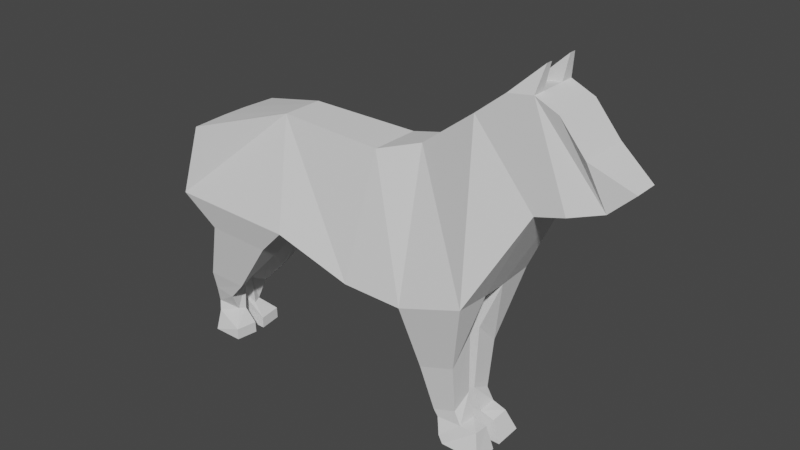 # Source: Basic_Dog.blend  (saved by Blender 2.83.19; exported with 4.5.12 LTS)
import bpy
from mathutils import Matrix  # noqa: F401  (used for matrix-valued properties, if any)

bpy.ops.wm.read_factory_settings(use_empty=True)
scene = bpy.context.scene
scene.name = 'Scene'

# ---- collections
col_collection = bpy.data.collections.new('Collection'); scene.collection.children.link(col_collection)

# ---- world
world_world = bpy.data.worlds.new('World'); scene.world = world_world
world_world.use_nodes = True; world_world.node_tree.nodes.clear()
_N = world_world.node_tree.nodes; _L = world_world.node_tree.links
n0 = _N.new('ShaderNodeOutputWorld'); n0.name = 'World Output'; n0.location = (300, 300)
n1 = _N.new('ShaderNodeBackground'); n1.name = 'Background'; n1.location = (10, 300)
n1.inputs[0].default_value = (0.05088, 0.05088, 0.05088, 1.0)
_L.new(n1.outputs[0], n0.inputs[0])
n0.is_active_output = True
world_world.color = (0.05088, 0.05088, 0.05088)
world_world.use_sun_shadow = False
world_world.sun_shadow_jitter_overblur = 0.0

# ---- meshes
me_plane = bpy.data.meshes.new('Plane')
me_plane.from_pydata([(-1.48, -0.5196, 2.545), (-1.729, -0.5308, 1.761), (-0.3657, -0.5308, 1.724), (-0.5133, -0.2189, 2.836), (0.4556, -0.5041, 1.468), (0.6401, -0.2638, 2.809), (1.102, -0.5041, 1.458), (1.074, -0.1524, 2.947), (1.784, -0.5041, 1.698), (1.692, -0.2638, 3.408), (2.31, -0.2638, 2.673), (1.995, -0.2638, 3.651), (2.901, -0.1592, 2.839), (2.486, -0.2638, 3.584), (3.132, -0.1282, 3.06), (2.744, -0.2638, 3.279), (2.486, -0.1319, 3.584), (-0.3657, -0.1319, 1.778), (1.102, -0.1319, 1.436), (1.784, -0.1319, 1.676), (-1.48, -0.1319, 2.559), (-1.729, -0.1319, 1.814), (2.744, -0.1319, 3.279), (1.995, -0.1319, 3.651), (1.692, -0.1319, 3.408), (0.4556, -0.1319, 1.445), (0.6401, -0.1319, 2.809), (-0.5133, -0.1319, 2.836), (2.31, -0.1319, 2.673), (-0.707, -0.1117, 1.352), (-0.707, -0.4472, 1.401), (-1.415, -0.1117, 1.372), (-1.415, -0.4472, 1.421), (-1.227, -0.08716, 0.9848), (-1.227, -0.3085, 0.7252), (-1.675, -0.08716, 0.9969), (-1.675, -0.3085, 0.7373), (-1.453, -0.07187, 0.2706), (-1.478, -0.1494, 0.2868), (-1.708, -0.05684, 0.3836), (-1.733, -0.188, 0.3139), (-1.33, -0.05502, -0.002373), (-1.355, -0.3004, 0.007765), (-1.666, -0.05502, -0.002373), (-1.691, -0.3004, 0.007765), (1.59, -0.07245, 1.177), (1.59, -0.3232, 0.9179), (1.213, -0.3232, 0.7855), (1.213, -0.07245, 1.045), (1.578, -0.04329, 0.5139), (1.578, -0.2601, 0.4088), (1.333, -0.2601, 0.3228), (1.333, -0.04329, 0.428), (1.803, -0.05756, 0.231), (1.813, -0.2381, 0.2559), (1.443, -0.3227, 0.1095), (1.433, -0.04708, 0.08202), (1.885, -0.04708, -0.002373), (1.895, -0.3227, 0.02511), (1.486, -0.3227, 0.02511), (1.477, -0.04708, -0.002373), (1.384, -0.05793, 0.2581), (1.384, -0.2648, 0.2624), (1.65, -0.2648, 0.2781), (1.65, -0.05793, 0.2738), (-1.456, -0.05095, 0.5926), (-1.691, -0.05095, 0.6289), (-1.691, -0.2524, 0.5237), (-1.456, -0.2524, 0.4874), (-1.687, -0.06868, 0.1968), (-1.712, -0.2127, 0.2044), (-1.356, -0.2972, 0.1315), (-1.332, -0.0582, 0.1214), (2.606, -0.2638, 2.756), (2.251, -0.2638, 3.689), (2.251, -0.1319, 3.689), (2.606, -0.1319, 2.756), (2.458, -0.2638, 2.714), (2.305, -0.198, 3.942), (2.458, -0.1319, 2.714), (2.305, -0.1319, 3.942), (-1.729, -3e-07, 1.814), (-0.3657, -3e-07, 1.778), (-1.48, -3e-07, 2.559), (-0.5133, -3e-07, 2.836), (0.6401, -3e-07, 2.809), (1.074, -3e-07, 2.947), (1.102, -3e-07, 1.436), (1.784, -3e-07, 1.676), (1.692, -3e-07, 3.408), (1.995, -3e-07, 3.651), (2.31, -3e-07, 2.673), (2.486, -3e-07, 3.584), (2.901, -3e-07, 2.839), (2.744, -3e-07, 3.279), (3.132, -3e-07, 3.06), (0.4556, -3e-07, 1.445), (-1.48, 0.5196, 2.545), (-1.729, 0.5308, 1.761), (-0.3657, 0.5308, 1.724), (-0.5133, 0.2189, 2.836), (0.4556, 0.5041, 1.468), (0.6401, 0.2638, 2.809), (1.102, 0.5041, 1.458), (1.074, 0.1524, 2.947), (1.784, 0.5041, 1.698), (1.692, 0.2638, 3.408), (2.31, 0.2638, 2.673), (1.995, 0.2638, 3.651), (2.901, 0.1592, 2.839), (2.486, 0.2638, 3.584), (3.132, 0.1282, 3.06), (2.744, 0.2638, 3.279), (2.486, 0.1319, 3.584), (-0.3657, 0.1319, 1.778), (1.102, 0.1319, 1.436), (1.784, 0.1319, 1.676), (-1.48, 0.1319, 2.559), (-1.729, 0.1319, 1.814), (2.744, 0.1319, 3.279), (1.995, 0.1319, 3.651), (1.692, 0.1319, 3.408), (0.4556, 0.1319, 1.445), (0.6401, 0.1319, 2.809), (-0.5133, 0.1319, 2.836), (2.31, 0.1319, 2.673), (-0.707, 0.1117, 1.352), (-0.707, 0.4472, 1.401), (-1.415, 0.1117, 1.372), (-1.415, 0.4472, 1.421), (-1.227, 0.08716, 0.9848), (-1.227, 0.3085, 0.7252), (-1.675, 0.08716, 0.9969), (-1.675, 0.3085, 0.7373), (-1.453, 0.07187, 0.2706), (-1.478, 0.1494, 0.2868), (-1.708, 0.05684, 0.3836), (-1.733, 0.188, 0.3139), (-1.33, 0.05502, -0.002373), (-1.355, 0.3004, 0.007765), (-1.666, 0.05502, -0.002373), (-1.691, 0.3004, 0.007765), (1.59, 0.07245, 1.177), (1.59, 0.3232, 0.9179), (1.213, 0.3232, 0.7855), (1.213, 0.07245, 1.045), (1.578, 0.04329, 0.5139), (1.578, 0.2601, 0.4088), (1.333, 0.2601, 0.3228), (1.333, 0.04329, 0.428), (1.803, 0.05756, 0.231), (1.813, 0.2381, 0.2559), (1.443, 0.3227, 0.1095), (1.433, 0.04708, 0.08202), (1.885, 0.04708, -0.002373), (1.895, 0.3227, 0.02511), (1.486, 0.3227, 0.02511), (1.477, 0.04708, -0.002373), (1.384, 0.05793, 0.2581), (1.384, 0.2648, 0.2624), (1.65, 0.2648, 0.2781), (1.65, 0.05793, 0.2738), (-1.456, 0.05095, 0.5926), (-1.691, 0.05095, 0.6289), (-1.691, 0.2524, 0.5237), (-1.456, 0.2524, 0.4874), (-1.687, 0.06868, 0.1968), (-1.712, 0.2127, 0.2044), (-1.356, 0.2972, 0.1315), (-1.332, 0.0582, 0.1214), (2.606, -3e-07, 2.756), (2.251, -3e-07, 3.689), (2.606, 0.2638, 2.756), (2.251, 0.2638, 3.689), (2.251, 0.1319, 3.689), (2.606, 0.1319, 2.756), (2.458, 0.2638, 2.714), (2.305, 0.198, 3.942), (2.458, 0.1319, 2.714), (2.458, -3e-07, 2.714), (2.305, 0.1319, 3.942)], [], [(27, 20, 0, 3), (76, 12, 73), (25, 18, 6, 4), (22, 16, 13, 15), (24, 7, 9), (18, 19, 45, 48), (20, 21, 1, 0), (23, 24, 9, 11), (26, 27, 3, 5), (1, 2, 3, 0), (3, 2, 4, 5), (5, 4, 6, 7), (7, 6, 8, 9), (9, 8, 10, 11), (74, 73, 12, 13), (13, 12, 14, 15), (14, 22, 15), (7, 26, 5), (80, 23, 11, 78), (17, 25, 4, 2), (19, 28, 10, 8), (88, 91, 28, 19), (82, 96, 25, 17), (86, 85, 26, 7), (95, 94, 22, 14), (85, 84, 27, 26), (90, 89, 24, 23), (83, 81, 21, 20), (87, 88, 19, 18), (93, 95, 14, 12), (81, 82, 17, 21), (89, 86, 7, 24), (94, 92, 16, 22), (96, 87, 18, 25), (170, 93, 12, 76), (84, 83, 20, 27), (21, 17, 29, 31), (30, 32, 36, 34), (1, 21, 31, 32), (2, 1, 32, 30), (17, 2, 30, 29), (66, 65, 37, 39), (29, 30, 34, 33), (31, 29, 33, 35), (32, 31, 35, 36), (70, 69, 43, 44), (67, 66, 39, 40), (68, 67, 40, 38), (65, 68, 38, 37), (43, 41, 42, 44), (71, 70, 44, 42), (72, 71, 42, 41), (69, 72, 41, 43), (48, 45, 49, 52), (8, 6, 47, 46), (6, 18, 48, 47), (19, 8, 46, 45), (62, 61, 56, 55), (46, 47, 51, 50), (47, 48, 52, 51), (45, 46, 50, 49), (55, 56, 60, 59), (64, 63, 54, 53), (61, 64, 53, 56), (63, 62, 55, 54), (60, 57, 58, 59), (53, 54, 58, 57), (56, 53, 57, 60), (54, 55, 59, 58), (50, 51, 62, 63), (52, 49, 64, 61), (49, 50, 63, 64), (51, 52, 61, 62), (33, 34, 68, 65), (34, 36, 67, 68), (36, 35, 66, 67), (35, 33, 65, 66), (39, 37, 72, 69), (37, 38, 71, 72), (38, 40, 70, 71), (40, 39, 69, 70), (179, 170, 76, 79), (92, 171, 75, 16), (16, 75, 74, 13), (79, 76, 73, 77), (28, 79, 77, 10), (91, 179, 79, 28), (75, 80, 78, 74), (11, 10, 77, 73, 74, 78), (80, 75, 23), (23, 75, 171, 90), (124, 100, 97, 117), (175, 172, 109), (122, 101, 103, 115), (119, 112, 110, 113), (121, 106, 104), (115, 145, 142, 116), (117, 97, 98, 118), (120, 108, 106, 121), (123, 102, 100, 124), (98, 97, 100, 99), (100, 102, 101, 99), (102, 104, 103, 101), (104, 106, 105, 103), (106, 108, 107, 105), (173, 110, 109, 172), (110, 112, 111, 109), (111, 112, 119), (104, 102, 123), (180, 177, 108, 120), (114, 99, 101, 122), (116, 105, 107, 125), (88, 116, 125, 91), (82, 114, 122, 96), (86, 104, 123, 85), (95, 111, 119, 94), (85, 123, 124, 84), (90, 120, 121, 89), (83, 117, 118, 81), (87, 115, 116, 88), (93, 109, 111, 95), (81, 118, 114, 82), (89, 121, 104, 86), (94, 119, 113, 92), (96, 122, 115, 87), (170, 175, 109, 93), (84, 124, 117, 83), (118, 128, 126, 114), (127, 131, 133, 129), (98, 129, 128, 118), (99, 127, 129, 98), (114, 126, 127, 99), (163, 136, 134, 162), (126, 130, 131, 127), (128, 132, 130, 126), (129, 133, 132, 128), (167, 141, 140, 166), (164, 137, 136, 163), (165, 135, 137, 164), (162, 134, 135, 165), (140, 141, 139, 138), (168, 139, 141, 167), (169, 138, 139, 168), (166, 140, 138, 169), (145, 149, 146, 142), (105, 143, 144, 103), (103, 144, 145, 115), (116, 142, 143, 105), (159, 152, 153, 158), (143, 147, 148, 144), (144, 148, 149, 145), (142, 146, 147, 143), (152, 156, 157, 153), (161, 150, 151, 160), (158, 153, 150, 161), (160, 151, 152, 159), (157, 156, 155, 154), (150, 154, 155, 151), (153, 157, 154, 150), (151, 155, 156, 152), (147, 160, 159, 148), (149, 158, 161, 146), (146, 161, 160, 147), (148, 159, 158, 149), (130, 162, 165, 131), (131, 165, 164, 133), (133, 164, 163, 132), (132, 163, 162, 130), (136, 166, 169, 134), (134, 169, 168, 135), (135, 168, 167, 137), (137, 167, 166, 136), (179, 178, 175, 170), (92, 113, 174, 171), (113, 110, 173, 174), (178, 176, 172, 175), (125, 107, 176, 178), (91, 125, 178, 179), (174, 173, 177, 180), (108, 177, 173, 172, 176, 107), (180, 120, 174), (120, 90, 171, 174)])
_uv = me_plane.uv_layers.new(name='UVMap')
_uv.uv.foreach_set('vector', [1.0, 1.0, 0.0, 1.0, 0.0, 1.0, 1.0, 1.0, 0.0, 0.0, 0.0, 0.0, 0.0, 0.0, 0.0, 0.0, 0.0, 0.0, 0.0, 0.0, 0.0, 0.0, 1.0, 1.0, 1.0, 1.0, 1.0, 1.0, 1.0, 1.0, 1.0, 1.0, 2.0, 2.0, 1.0, 1.0, 0.0, 0.0, 0.0, 0.0, 0.0, 0.0, 0.0, 0.0, 0.0, 1.0, 0.0, 0.0, 0.0, 0.0, 0.0, 1.0, 1.0, 1.0, 1.0, 1.0, 1.0, 1.0, 1.0, 1.0, 1.0, 1.0, 1.0, 1.0, 1.0, 1.0, 1.0, 1.0, 0.0, 0.0, 1.0, 0.0, 1.0, 1.0, 0.0, 1.0, 1.0, 1.0, 1.0, 0.0, 1.0, 0.0, 1.0, 1.0, 1.0, 1.0, 1.0, 0.0, 1.0, 0.0, 1.0, 1.0, 1.0, 1.0, 1.0, 0.0, 1.0, 0.0, 1.0, 1.0, 1.0, 1.0, 1.0, 0.0, 1.0, 0.0, 1.0, 1.0, 1.0, 1.0, 1.0, 0.0, 1.0, 0.0, 1.0, 1.0, 1.0, 1.0, 1.0, 0.0, 1.0, 0.0, 1.0, 1.0, 2.0, 0.0, 1.0, 1.0, 1.0, 1.0, 2.0, 2.0, 1.0, 1.0, 1.0, 1.0, 1.0, 1.0, 1.0, 1.0, 1.0, 1.0, 1.0, 1.0, 1.0, 0.0, 1.0, 0.0, 1.0, 0.0, 1.0, 0.0, 0.0, 0.0, 0.0, 0.0, 0.0, 0.0, 0.0, 0.0, 0.0, 0.0, 0.0, 0.0, 0.0, 0.0, 0.0, 0.0, 1.0, 0.0, 1.0, 0.0, 1.0, 0.0, 1.0, 0.0, 1.0, 1.0, 1.0, 1.0, 1.0, 1.0, 1.0, 1.0, 1.0, 0.0, 1.0, 1.0, 1.0, 1.0, 1.0, 0.0, 1.0, 1.0, 1.0, 1.0, 1.0, 1.0, 1.0, 1.0, 1.0, 1.0, 1.0, 1.0, 1.0, 1.0, 1.0, 1.0, 0.0, 1.0, 0.0, 0.0, 0.0, 0.0, 0.0, 1.0, 0.0, 0.0, 0.0, 0.0, 0.0, 0.0, 0.0, 0.0, 0.0, 0.0, 0.0, 0.0, 0.0, 0.0, 0.0, 0.0, 0.0, 0.0, 1.0, 0.0, 1.0, 0.0, 0.0, 0.0, 1.0, 1.0, 1.0, 1.0, 1.0, 1.0, 1.0, 1.0, 1.0, 1.0, 1.0, 1.0, 1.0, 1.0, 1.0, 1.0, 0.0, 0.0, 0.0, 0.0, 0.0, 0.0, 0.0, 0.0, 0.0, 0.0, 0.0, 0.0, 0.0, 0.0, 0.0, 0.0, 1.0, 1.0, 0.0, 1.0, 0.0, 1.0, 1.0, 1.0, 0.0, 0.0, 1.0, 0.0, 1.0, 0.0, 0.0, 0.0, 1.0, 0.0, 0.0, 0.0, 0.0, 0.0, 1.0, 0.0, 0.0, 0.0, 0.0, 0.0, 0.0, 0.0, 0.0, 0.0, 1.0, 0.0, 0.0, 0.0, 0.0, 0.0, 1.0, 0.0, 1.0, 0.0, 1.0, 0.0, 1.0, 0.0, 1.0, 0.0, 0.0, 0.0, 1.0, 0.0, 1.0, 0.0, 0.0, 0.0, 1.0, 0.0, 1.0, 0.0, 1.0, 0.0, 1.0, 0.0, 0.0, 0.0, 1.0, 0.0, 1.0, 0.0, 0.0, 0.0, 0.0, 0.0, 0.0, 0.0, 0.0, 0.0, 0.0, 0.0, 0.0, 0.0, 0.0, 0.0, 0.0, 0.0, 0.0, 0.0, 0.0, 0.0, 0.0, 0.0, 0.0, 0.0, 0.0, 0.0, 1.0, 0.0, 0.0, 0.0, 0.0, 0.0, 1.0, 0.0, 1.0, 0.0, 1.0, 0.0, 1.0, 0.0, 1.0, 0.0, 0.0, 0.0, 1.0, 0.0, 1.0, 0.0, 0.0, 0.0, 1.0, 0.0, 0.0, 0.0, 0.0, 0.0, 1.0, 0.0, 1.0, 0.0, 1.0, 0.0, 1.0, 0.0, 1.0, 0.0, 0.0, 0.0, 1.0, 0.0, 1.0, 0.0, 0.0, 0.0, 0.0, 0.0, 0.0, 0.0, 0.0, 0.0, 0.0, 0.0, 0.0, 0.0, 0.0, 0.0, 0.0, 0.0, 0.0, 0.0, 0.0, 0.0, 0.0, 0.0, 0.0, 0.0, 0.0, 0.0, 0.0, 0.0, 0.0, 0.0, 0.0, 0.0, 0.0, 0.0, 0.0, 0.0, 0.0, 0.0, 0.0, 0.0, 0.0, 0.0, 0.0, 0.0, 0.0, 0.0, 0.0, 0.0, 0.0, 0.0, 0.0, 0.0, 0.0, 0.0, 0.0, 0.0, 0.0, 0.0, 0.0, 0.0, 0.0, 0.0, 0.0, 0.0, 0.0, 0.0, 0.0, 0.0, 0.0, 0.0, 0.0, 0.0, 0.0, 0.0, 0.0, 0.0, 0.0, 0.0, 0.0, 0.0, 0.0, 0.0, 0.0, 0.0, 0.0, 0.0, 0.0, 0.0, 0.0, 0.0, 0.0, 0.0, 0.0, 0.0, 0.0, 0.0, 0.0, 0.0, 0.0, 0.0, 0.0, 0.0, 0.0, 0.0, 0.0, 0.0, 0.0, 0.0, 0.0, 0.0, 0.0, 0.0, 0.0, 0.0, 0.0, 0.0, 0.0, 0.0, 0.0, 0.0, 0.0, 0.0, 0.0, 0.0, 0.0, 0.0, 0.0, 0.0, 0.0, 0.0, 0.0, 0.0, 0.0, 0.0, 0.0, 0.0, 0.0, 0.0, 0.0, 0.0, 0.0, 0.0, 0.0, 0.0, 0.0, 0.0, 0.0, 0.0, 0.0, 0.0, 0.0, 0.0, 0.0, 0.0, 0.0, 0.0, 0.0, 0.0, 0.0, 0.0, 0.0, 0.0, 1.0, 0.0, 1.0, 0.0, 1.0, 0.0, 1.0, 0.0, 1.0, 0.0, 0.0, 0.0, 0.0, 0.0, 1.0, 0.0, 0.0, 0.0, 0.0, 0.0, 0.0, 0.0, 0.0, 0.0, 0.0, 0.0, 1.0, 0.0, 1.0, 0.0, 0.0, 0.0, 0.0, 0.0, 1.0, 0.0, 1.0, 0.0, 0.0, 0.0, 1.0, 0.0, 1.0, 0.0, 1.0, 0.0, 1.0, 0.0, 1.0, 0.0, 0.0, 0.0, 0.0, 0.0, 1.0, 0.0, 0.0, 0.0, 0.0, 0.0, 0.0, 0.0, 0.0, 0.0, 0.0, 0.0, 0.0, 0.0, 0.0, 0.0, 0.0, 0.0, 1.0, 1.0, 1.0, 1.0, 1.0, 1.0, 1.0, 1.0, 1.0, 1.0, 1.0, 1.0, 1.0, 1.0, 1.0, 1.0, 0.0, 0.0, 0.0, 0.0, 0.0, 0.0, 0.0, 0.0, 0.0, 0.0, 0.0, 0.0, 0.0, 0.0, 0.0, 0.0, 0.0, 0.0, 0.0, 0.0, 0.0, 0.0, 0.0, 0.0, 1.0, 1.0, 1.0, 1.0, 1.0, 1.0, 1.0, 1.0, 1.0, 1.0, 1.0, 0.0, 1.0, 0.0, 1.0, 0.0, 1.0, 1.0, 1.0, 1.0, 1.0, 1.0, 1.0, 1.0, 1.0, 1.0, 1.0, 1.0, 1.0, 1.0, 1.0, 1.0, 1.0, 1.0, 1.0, 1.0, 1.0, 1.0, 0.0, 1.0, 0.0, 1.0, 0.0, 0.0, 0.0, 0.0, 0.0, 0.0, 0.0, 0.0, 0.0, 0.0, 0.0, 0.0, 0.0, 0.0, 1.0, 1.0, 1.0, 1.0, 1.0, 1.0, 1.0, 1.0, 1.0, 1.0, 1.0, 1.0, 2.0, 2.0, 0.0, 0.0, 0.0, 0.0, 0.0, 0.0, 0.0, 0.0, 0.0, 1.0, 0.0, 1.0, 0.0, 0.0, 0.0, 0.0, 1.0, 1.0, 1.0, 1.0, 1.0, 1.0, 1.0, 1.0, 1.0, 1.0, 1.0, 1.0, 1.0, 1.0, 1.0, 1.0, 0.0, 0.0, 0.0, 1.0, 1.0, 1.0, 1.0, 0.0, 1.0, 1.0, 1.0, 1.0, 1.0, 0.0, 1.0, 0.0, 1.0, 1.0, 1.0, 1.0, 1.0, 0.0, 1.0, 0.0, 1.0, 1.0, 1.0, 1.0, 1.0, 0.0, 1.0, 0.0, 1.0, 1.0, 1.0, 1.0, 1.0, 0.0, 1.0, 0.0, 1.0, 1.0, 1.0, 1.0, 1.0, 0.0, 1.0, 0.0, 1.0, 1.0, 1.0, 1.0, 1.0, 0.0, 1.0, 0.0, 2.0, 0.0, 1.0, 1.0, 1.0, 1.0, 2.0, 2.0, 1.0, 1.0, 1.0, 1.0, 1.0, 1.0, 1.0, 1.0, 1.0, 1.0, 1.0, 1.0, 1.0, 0.0, 1.0, 0.0, 1.0, 0.0, 1.0, 0.0, 0.0, 0.0, 0.0, 0.0, 0.0, 0.0, 0.0, 0.0, 0.0, 0.0, 0.0, 0.0, 0.0, 0.0, 0.0, 0.0, 1.0, 0.0, 1.0, 0.0, 1.0, 0.0, 1.0, 0.0, 1.0, 1.0, 1.0, 1.0, 1.0, 1.0, 1.0, 1.0, 1.0, 0.0, 1.0, 0.0, 1.0, 1.0, 1.0, 1.0, 1.0, 1.0, 1.0, 1.0, 1.0, 1.0, 1.0, 1.0, 1.0, 1.0, 1.0, 1.0, 1.0, 1.0, 1.0, 1.0, 0.0, 1.0, 0.0, 1.0, 0.0, 0.0, 0.0, 0.0, 0.0, 0.0, 0.0, 0.0, 0.0, 0.0, 0.0, 0.0, 0.0, 0.0, 0.0, 0.0, 0.0, 0.0, 0.0, 0.0, 0.0, 0.0, 0.0, 0.0, 1.0, 0.0, 1.0, 0.0, 1.0, 1.0, 1.0, 1.0, 1.0, 1.0, 1.0, 1.0, 1.0, 1.0, 1.0, 1.0, 1.0, 1.0, 1.0, 1.0, 0.0, 0.0, 0.0, 0.0, 0.0, 0.0, 0.0, 0.0, 0.0, 0.0, 0.0, 0.0, 0.0, 0.0, 0.0, 0.0, 1.0, 1.0, 1.0, 1.0, 0.0, 1.0, 0.0, 1.0, 0.0, 0.0, 0.0, 0.0, 1.0, 0.0, 1.0, 0.0, 1.0, 0.0, 1.0, 0.0, 0.0, 0.0, 0.0, 0.0, 0.0, 0.0, 0.0, 0.0, 0.0, 0.0, 0.0, 0.0, 1.0, 0.0, 1.0, 0.0, 0.0, 0.0, 0.0, 0.0, 1.0, 0.0, 1.0, 0.0, 1.0, 0.0, 1.0, 0.0, 0.0, 0.0, 0.0, 0.0, 1.0, 0.0, 1.0, 0.0, 1.0, 0.0, 1.0, 0.0, 1.0, 0.0, 1.0, 0.0, 0.0, 0.0, 0.0, 0.0, 1.0, 0.0, 1.0, 0.0, 0.0, 0.0, 0.0, 0.0, 0.0, 0.0, 0.0, 0.0, 0.0, 0.0, 0.0, 0.0, 0.0, 0.0, 0.0, 0.0, 0.0, 0.0, 0.0, 0.0, 0.0, 0.0, 0.0, 0.0, 1.0, 0.0, 1.0, 0.0, 0.0, 0.0, 0.0, 0.0, 1.0, 0.0, 1.0, 0.0, 1.0, 0.0, 1.0, 0.0, 0.0, 0.0, 0.0, 0.0, 1.0, 0.0, 1.0, 0.0, 1.0, 0.0, 1.0, 0.0, 0.0, 0.0, 0.0, 0.0, 1.0, 0.0, 1.0, 0.0, 1.0, 0.0, 1.0, 0.0, 0.0, 0.0, 0.0, 0.0, 1.0, 0.0, 1.0, 0.0, 0.0, 0.0, 0.0, 0.0, 0.0, 0.0, 0.0, 0.0, 0.0, 0.0, 0.0, 0.0, 0.0, 0.0, 0.0, 0.0, 0.0, 0.0, 0.0, 0.0, 0.0, 0.0, 0.0, 0.0, 0.0, 0.0, 0.0, 0.0, 0.0, 0.0, 0.0, 0.0, 0.0, 0.0, 0.0, 0.0, 0.0, 0.0, 0.0, 0.0, 0.0, 0.0, 0.0, 0.0, 0.0, 0.0, 0.0, 0.0, 0.0, 0.0, 0.0, 0.0, 0.0, 0.0, 0.0, 0.0, 0.0, 0.0, 0.0, 0.0, 0.0, 0.0, 0.0, 0.0, 0.0, 0.0, 0.0, 0.0, 0.0, 0.0, 0.0, 0.0, 0.0, 0.0, 0.0, 0.0, 0.0, 0.0, 0.0, 0.0, 0.0, 0.0, 0.0, 0.0, 0.0, 0.0, 0.0, 0.0, 0.0, 0.0, 0.0, 0.0, 0.0, 0.0, 0.0, 0.0, 0.0, 0.0, 0.0, 0.0, 0.0, 0.0, 0.0, 0.0, 0.0, 0.0, 0.0, 0.0, 0.0, 0.0, 0.0, 0.0, 0.0, 0.0, 0.0, 0.0, 0.0, 0.0, 0.0, 0.0, 0.0, 0.0, 0.0, 0.0, 0.0, 0.0, 0.0, 0.0, 0.0, 0.0, 0.0, 0.0, 0.0, 0.0, 0.0, 0.0, 0.0, 0.0, 0.0, 0.0, 0.0, 0.0, 0.0, 0.0, 0.0, 0.0, 0.0, 0.0, 0.0, 0.0, 0.0, 0.0, 0.0, 0.0, 0.0, 0.0, 0.0, 0.0, 0.0, 0.0, 1.0, 0.0, 1.0, 0.0, 1.0, 0.0, 1.0, 0.0, 1.0, 0.0, 1.0, 0.0, 0.0, 0.0, 0.0, 0.0, 0.0, 0.0, 0.0, 0.0, 0.0, 0.0, 0.0, 0.0, 0.0, 0.0, 0.0, 0.0, 1.0, 0.0, 1.0, 0.0, 0.0, 0.0, 0.0, 0.0, 1.0, 0.0, 1.0, 0.0, 1.0, 0.0, 1.0, 0.0, 1.0, 0.0, 1.0, 0.0, 1.0, 0.0, 1.0, 0.0, 0.0, 0.0, 0.0, 0.0, 0.0, 0.0, 0.0, 0.0, 0.0, 0.0, 0.0, 0.0, 0.0, 0.0, 0.0, 0.0, 0.0, 0.0, 0.0, 0.0, 1.0, 1.0, 1.0, 1.0, 1.0, 1.0, 1.0, 1.0, 1.0, 1.0, 1.0, 1.0, 1.0, 1.0, 1.0, 1.0, 0.0, 0.0, 0.0, 0.0, 0.0, 0.0, 0.0, 0.0, 0.0, 0.0, 0.0, 0.0, 0.0, 0.0, 0.0, 0.0, 0.0, 0.0, 0.0, 0.0, 0.0, 0.0, 0.0, 0.0, 1.0, 1.0, 1.0, 1.0, 1.0, 1.0, 1.0, 1.0, 1.0, 1.0, 1.0, 1.0, 1.0, 1.0, 1.0, 0.0, 1.0, 0.0, 1.0, 0.0, 1.0, 1.0, 1.0, 1.0, 1.0, 1.0, 1.0, 1.0, 1.0, 1.0, 1.0, 1.0, 1.0, 1.0])
me_plane.use_remesh_fix_poles = True
me_plane.use_remesh_preserve_attributes = False
me_plane.use_mirror_vertex_groups = False
me_plane.update()
arm_armature = bpy.data.armatures.new('Armature')  # bones are not reproduced

# ---- objects
ob_plane = bpy.data.objects.new('Plane', me_plane)
ob_armature = bpy.data.objects.new('Armature', arm_armature)

# ---- transforms, parenting, visibility, modifiers, constraints
ob_plane.parent = ob_armature
ob_plane.location = (0.0, 0.0, 0.0)
ob_plane.lineart.crease_threshold = 0.0
_vg = ob_plane.vertex_groups.new(name='Bone')
for _i, _w in zip([0, 1, 2, 3, 4, 5, 17, 20, 21, 25, 26, 27, 29, 30, 31, 32, 81, 82, 83, 84, 85, 96, 97, 98, 99, 100, 101, 102, 114, 117, 118, 122, 123, 124, 126, 127, 128, 129], [0.8241, 0.2572, 0.6236, 0.9077, 0.08782, 0.07079, 0.1136, 0.9318, 0.6569, 0.04402, 0.07123, 0.914, 0.0424, 0.1314, 0.07576, 0.04895, 0.6998, 0.09841, 0.9379, 0.9158, 0.07116, 0.03793, 0.8237, 0.2554, 0.6224, 0.9076, 0.08763, 0.07077, 0.1122, 0.9318, 0.6571, 0.04387, 0.07122, 0.914, 0.01249, 0.126, 0.07978, 0.04335]): _vg.add([_i], _w, 'REPLACE')
_vg = ob_plane.vertex_groups.new(name='Bone.002')
for _i, _w in zip([2, 4, 5, 6, 17, 18, 25, 26, 29, 30, 82, 87, 96, 99, 101, 102, 103, 114, 115, 122, 123, 126, 127], [0.1744, 0.6233, 0.02363, 0.04136, 0.7064, 0.06125, 0.7169, 0.00541, 0.1066, 0.0605, 0.7454, 0.06971, 0.7245, 0.1727, 0.6229, 0.02356, 0.04063, 0.7032, 0.06144, 0.7167, 0.00538, 0.07188, 0.05271]): _vg.add([_i], _w, 'REPLACE')
_vg = ob_plane.vertex_groups.new(name='Bone.001')
for _i, _w in zip([3, 4, 5, 7, 9, 11, 18, 23, 24, 25, 26, 27, 84, 85, 86, 87, 89, 90, 96, 100, 101, 102, 104, 106, 108, 115, 120, 121, 122, 123, 124], [0.06089, 0.06625, 0.8278, 0.8181, 0.118, 0.02922, 0.03243, 0.02177, 0.1127, 0.01876, 0.845, 0.05916, 0.05899, 0.8509, 0.8268, 0.08295, 0.11, 0.02105, 0.01528, 0.06088, 0.06622, 0.8278, 0.8181, 0.118, 0.02922, 0.0327, 0.02177, 0.1127, 0.01875, 0.845, 0.05916]): _vg.add([_i], _w, 'REPLACE')
_vg = ob_plane.vertex_groups.new(name='Bone.003')
for _i, _w in zip([7, 8, 9, 10, 11, 12, 13, 14, 15, 16, 19, 22, 23, 24, 28, 73, 74, 75, 76, 77, 78, 79, 80, 86, 88, 89, 90, 91, 92, 93, 95, 104, 105, 106, 107, 108, 109, 110, 111, 112, 113, 116, 119, 120, 121, 125, 170, 171, 172, 173, 174, 175, 176, 177, 178, 179, 180], [0.08899, 0.004816, 0.7346, 0.7305, 0.2993, 0.08272, 0.1157, 0.03825, 0.05731, 0.1002, 0.002545, 0.008035, 0.2858, 0.7343, 0.7466, 0.2329, 0.1998, 0.2664, 0.2219, 0.4114, 0.2293, 0.4058, 0.2333, 0.08892, 0.008858, 0.7371, 0.2823, 0.7541, 0.09131, 0.0807, 0.03545, 0.08899, 0.004704, 0.7346, 0.7305, 0.2993, 0.08272, 0.1157, 0.03825, 0.05731, 0.1002, 0.002965, 0.008035, 0.2858, 0.7343, 0.7466, 0.2152, 0.2287, 0.2329, 0.1998, 0.2664, 0.2219, 0.4114, 0.2293, 0.4058, 0.4017, 0.2333]): _vg.add([_i], _w, 'REPLACE')
_vg = ob_plane.vertex_groups.new(name='Bone.005')
for _i, _w in zip([9, 10, 11, 12, 13, 14, 15, 16, 22, 23, 24, 28, 73, 74, 75, 76, 77, 78, 79, 80, 89, 90, 91, 92, 93, 94, 95, 106, 107, 108, 109, 110, 111, 112, 113, 119, 120, 121, 125, 170, 171, 172, 173, 174, 175, 176, 177, 178, 179, 180], [0.1547, 0.1863, 0.6612, 0.9083, 0.8723, 0.9512, 0.9367, 0.8904, 0.968, 0.6784, 0.1552, 0.1825, 0.7416, 0.7789, 0.7134, 0.7549, 0.5428, 0.7514, 0.5533, 0.7476, 0.1537, 0.6823, 0.1795, 0.9003, 0.9107, 0.9798, 0.9527, 0.1547, 0.1863, 0.6612, 0.9083, 0.8723, 0.9512, 0.9367, 0.8904, 0.968, 0.6784, 0.1552, 0.1825, 0.7629, 0.7526, 0.7416, 0.7789, 0.7134, 0.7549, 0.5428, 0.7514, 0.5533, 0.5596, 0.7476]): _vg.add([_i], _w, 'REPLACE')
_vg = ob_plane.vertex_groups.new(name='Bone.006')
for _i, _w in zip([8, 18, 19, 25, 87, 88, 91, 96, 101, 102, 103, 104, 105, 107, 115, 116, 122, 125, 142, 143, 144, 145, 146, 147, 176], [0.007137, 0.1887, 0.1851, 0.06026, 0.4061, 0.4073, 0.006601, 0.08399, 0.1667, 0.01924, 0.8746, 0.03937, 0.9087, 0.06126, 0.6752, 0.7088, 0.11, 0.03725, 0.9441, 0.829, 0.1527, 0.9109, 0.03028, 0.007965, 0.01438]): _vg.add([_i], _w, 'REPLACE')
_vg = ob_plane.vertex_groups.new(name='Bone.007')
for _i, _w in zip([103, 142, 143, 144, 145, 146, 147, 148, 149, 151, 152, 153, 154, 155, 156, 157, 158, 159, 160, 161], [0.002873, 0.002241, 0.1609, 0.8434, 0.07243, 0.9267, 0.8999, 0.9772, 0.9787, 0.05764, 0.5335, 0.5187, 0.009401, 0.04017, 0.4854, 0.4829, 0.886, 0.9106, 0.2763, 0.2689]): _vg.add([_i], _w, 'REPLACE')
_vg = ob_plane.vertex_groups.new(name='Bone.008')
for _i, _w in zip([146, 147, 148, 150, 151, 152, 153, 154, 155, 156, 157, 158, 159, 160, 161], [0.01447, 0.07162, 0.003284, 0.9738, 0.941, 0.466, 0.4811, 0.9701, 0.9547, 0.5145, 0.517, 0.1122, 0.08906, 0.7185, 0.7272]): _vg.add([_i], _w, 'REPLACE')
_vg = ob_plane.vertex_groups.new(name='Bone.009')
for _i, _w in zip([4, 5, 6, 7, 8, 10, 18, 19, 25, 28, 45, 46, 47, 48, 49, 77, 79, 87, 88, 91, 96, 105, 115, 116, 122], [0.1669, 0.01941, 0.8744, 0.04021, 0.918, 0.06299, 0.6803, 0.7736, 0.1107, 0.04283, 0.9487, 0.8313, 0.143, 0.9078, 0.04668, 0.01645, 0.0007584, 0.4131, 0.5462, 0.01371, 0.08472, 0.02562, 0.1937, 0.2495, 0.06094]): _vg.add([_i], _w, 'REPLACE')
_vg = ob_plane.vertex_groups.new(name='Bone.010')
for _i, _w in zip([6, 45, 46, 47, 48, 49, 50, 51, 52, 53, 54, 55, 56, 57, 58, 59, 60, 61, 62, 63, 64], [0.003962, 0.000968, 0.1598, 0.8533, 0.07539, 0.9142, 0.9163, 0.9836, 0.9703, 0.03479, 0.05105, 0.5232, 0.5252, 0.02657, 0.01207, 0.4871, 0.4801, 0.8579, 0.9285, 0.2599, 0.2893]): _vg.add([_i], _w, 'REPLACE')
_vg = ob_plane.vertex_groups.new(name='Bone.011')
for _i, _w in zip([49, 50, 53, 54, 55, 56, 57, 58, 59, 60, 61, 62, 63, 64], [0.02277, 0.05963, 0.9557, 0.9479, 0.4766, 0.4744, 0.9614, 0.9688, 0.5128, 0.5197, 0.139, 0.07133, 0.7361, 0.7055]): _vg.add([_i], _w, 'REPLACE')
_vg = ob_plane.vertex_groups.new(name='Bone.012')
for _i, _w in zip([0, 1, 2, 17, 21, 29, 30, 31, 32, 33, 34, 81, 82, 114, 118], [0.1011, 0.4793, 0.1221, 0.1005, 0.09054, 0.6628, 0.6101, 0.06392, 0.1207, 0.002266, 0.009402, 0.05231, 0.05452, 0.007158, 0.0103]): _vg.add([_i], _w, 'REPLACE')
_vg = ob_plane.vertex_groups.new(name='Bone.013')
for _i, _w in zip([0, 1, 2, 17, 21, 29, 30, 31, 32, 33, 34, 35, 36, 65, 66, 68, 81, 118], [0.04987, 0.2273, 0.03262, 0.005268, 0.1607, 0.1748, 0.2131, 0.8093, 0.7777, 0.9224, 0.767, 0.4834, 0.1108, 0.03841, 0.01491, 0.05515, 0.09205, 0.05298]): _vg.add([_i], _w, 'REPLACE')
_vg = ob_plane.vertex_groups.new(name='Bone.014')
for _i, _w in zip([31, 32, 33, 34, 35, 36, 37, 38, 39, 40, 65, 66, 67, 68, 69, 70], [0.0162, 0.03133, 0.03261, 0.1868, 0.5064, 0.8973, 0.2107, 0.1566, 0.8728, 0.491, 0.9271, 0.9679, 0.9654, 0.8815, 0.05468, 0.06573]): _vg.add([_i], _w, 'REPLACE')
_vg = ob_plane.vertex_groups.new(name='Bone.015')
for _i, _w in zip([37, 38, 39, 40, 41, 42, 43, 44, 67, 68, 69, 70, 71, 72], [0.5669, 0.7189, 0.1443, 0.5062, 0.06506, 0.1302, 0.9344, 0.8952, 0.02269, 0.05219, 0.9251, 0.9156, 0.1608, 0.1888]): _vg.add([_i], _w, 'REPLACE')
_vg = ob_plane.vertex_groups.new(name='Bone.016')
for _i, _w in zip([37, 38, 41, 42, 43, 44, 71, 72], [0.2191, 0.1186, 0.9382, 0.8638, 0.05917, 0.09254, 0.8212, 0.8321]): _vg.add([_i], _w, 'REPLACE')
_vg = ob_plane.vertex_groups.new(name='Bone.017')
for _i, _w in zip([21, 81, 82, 97, 98, 99, 114, 118, 126, 127, 128, 129, 131], [0.00871, 0.05088, 0.02606, 0.1006, 0.478, 0.1106, 0.06988, 0.08822, 0.4199, 0.5679, 0.04936, 0.1094, 0.005745]): _vg.add([_i], _w, 'REPLACE')
_vg = ob_plane.vertex_groups.new(name='Bone.018')
for _i, _w in zip([21, 81, 82, 97, 98, 99, 114, 118, 126, 127, 128, 129, 130, 131, 132, 133, 162, 163, 165], [0.05363, 0.09329, 0.02136, 0.05102, 0.2314, 0.05631, 0.06518, 0.1626, 0.4702, 0.2696, 0.8184, 0.7951, 0.9207, 0.7709, 0.4831, 0.1046, 0.04701, 0.01865, 0.05317]): _vg.add([_i], _w, 'REPLACE')
_vg = ob_plane.vertex_groups.new(name='Bone.019')
for _i, _w in zip([128, 129, 130, 131, 132, 133, 134, 135, 136, 137, 162, 163, 164, 165, 166, 167], [0.02169, 0.02802, 0.04656, 0.1856, 0.5071, 0.9025, 0.2104, 0.1579, 0.8667, 0.4911, 0.9204, 0.9653, 0.9681, 0.8867, 0.05905, 0.06211]): _vg.add([_i], _w, 'REPLACE')
_vg = ob_plane.vertex_groups.new(name='Bone.020')
for _i, _w in zip([134, 135, 136, 137, 138, 139, 140, 141, 164, 165, 166, 167, 168, 169], [0.5683, 0.7162, 0.1505, 0.5063, 0.07445, 0.1165, 0.927, 0.9002, 0.01844, 0.04878, 0.9189, 0.9203, 0.1478, 0.1997]): _vg.add([_i], _w, 'REPLACE')
_vg = ob_plane.vertex_groups.new(name='Bone.021')
for _i, _w in zip([134, 135, 138, 139, 140, 141, 168, 169], [0.2178, 0.1202, 0.9294, 0.8785, 0.06551, 0.08888, 0.8355, 0.8218]): _vg.add([_i], _w, 'REPLACE')
_m = ob_plane.modifiers.new('Armature', 'ARMATURE')
_m.object = ob_armature
ob_armature.location = (0.0, 0.0, 0.0)
ob_armature.show_in_front = True
ob_armature.lineart.crease_threshold = 0.0

# ---- collection membership
col_collection.objects.link(ob_plane)
col_collection.objects.link(ob_armature)

# ---- scene / render settings (as saved in the file)
scene.frame_start = 1; scene.frame_end = 250; scene.frame_set(135)
scene.render.engine = 'BLENDER_EEVEE_NEXT'
scene.cycles.use_denoising = False
scene.cycles.samples = 128
scene.cycles.sampling_pattern = 'TABULATED_SOBOL'
scene.cycles.use_adaptive_sampling = False
scene.cycles.use_light_tree = False
scene.view_settings.view_transform = 'Filmic'
bpy.context.view_layer.update()

# ---- added for rendering (the .blend has no active camera and no usable light): camera, sun
cam_auto = bpy.data.cameras.new('AutoCamera')
cam_auto.lens = 50.0
cam_auto.sensor_width = 36.0
cam_auto.clip_end = 1000.0
ob_auto_camera = bpy.data.objects.new('AutoCamera', cam_auto)
scene.collection.objects.link(ob_auto_camera)
ob_auto_camera.location = (6.57491, -7.05082, 6.66884)
ob_auto_camera.rotation_euler = (1.09748, -7.21219e-08, 0.694738)
scene.camera = ob_auto_camera
light_auto_sun = bpy.data.lights.new('AutoSun', 'SUN')
light_auto_sun.energy = 3.0
light_auto_sun.angle = 0.0523599
ob_auto_sun = bpy.data.objects.new('AutoSun', light_auto_sun)
scene.collection.objects.link(ob_auto_sun)
ob_auto_sun.rotation_euler = (0.872665, 0.174533, 0.523599)
bpy.context.view_layer.update()
